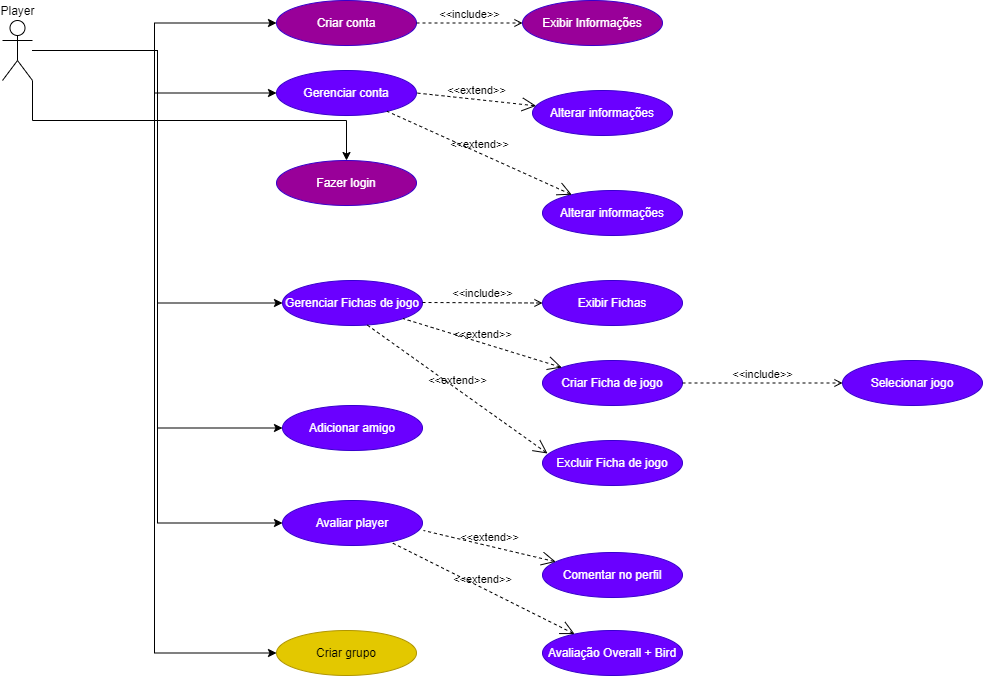

The diagram above was exported from draw.io. Its source (the exported page's mxGraphModel, read from the mxfile embedded in the PNG):
<mxGraphModel dx="868" dy="450" grid="1" gridSize="10" guides="1" tooltips="1" connect="1" arrows="1" fold="1" page="1" pageScale="1" pageWidth="827" pageHeight="1169" math="0" shadow="0">
  <root>
    <mxCell id="0" />
    <mxCell id="1" parent="0" />
    <mxCell id="KJCpV4WERZuNpjmvyXFg-4" style="edgeStyle=orthogonalEdgeStyle;rounded=0;orthogonalLoop=1;jettySize=auto;html=1;" parent="1" source="KJCpV4WERZuNpjmvyXFg-1" target="KJCpV4WERZuNpjmvyXFg-3" edge="1">
      <mxGeometry relative="1" as="geometry" />
    </mxCell>
    <mxCell id="KJCpV4WERZuNpjmvyXFg-5" style="edgeStyle=orthogonalEdgeStyle;rounded=0;orthogonalLoop=1;jettySize=auto;html=1;" parent="1" source="KJCpV4WERZuNpjmvyXFg-1" target="KJCpV4WERZuNpjmvyXFg-2" edge="1">
      <mxGeometry relative="1" as="geometry" />
    </mxCell>
    <mxCell id="KJCpV4WERZuNpjmvyXFg-17" style="edgeStyle=orthogonalEdgeStyle;rounded=0;orthogonalLoop=1;jettySize=auto;html=1;exitX=1;exitY=1;exitDx=0;exitDy=0;exitPerimeter=0;" parent="1" source="KJCpV4WERZuNpjmvyXFg-1" target="KJCpV4WERZuNpjmvyXFg-10" edge="1">
      <mxGeometry relative="1" as="geometry" />
    </mxCell>
    <mxCell id="KJCpV4WERZuNpjmvyXFg-28" style="edgeStyle=orthogonalEdgeStyle;rounded=0;orthogonalLoop=1;jettySize=auto;html=1;entryX=0;entryY=0.5;entryDx=0;entryDy=0;" parent="1" source="KJCpV4WERZuNpjmvyXFg-1" target="KJCpV4WERZuNpjmvyXFg-24" edge="1">
      <mxGeometry relative="1" as="geometry">
        <mxPoint x="90" y="270" as="targetPoint" />
      </mxGeometry>
    </mxCell>
    <mxCell id="KJCpV4WERZuNpjmvyXFg-51" style="edgeStyle=orthogonalEdgeStyle;rounded=0;orthogonalLoop=1;jettySize=auto;html=1;entryX=0;entryY=0.5;entryDx=0;entryDy=0;" parent="1" source="KJCpV4WERZuNpjmvyXFg-1" target="KJCpV4WERZuNpjmvyXFg-47" edge="1">
      <mxGeometry relative="1" as="geometry">
        <mxPoint x="220" y="538" as="targetPoint" />
      </mxGeometry>
    </mxCell>
    <mxCell id="KJCpV4WERZuNpjmvyXFg-58" style="edgeStyle=orthogonalEdgeStyle;rounded=0;orthogonalLoop=1;jettySize=auto;html=1;entryX=0;entryY=0.5;entryDx=0;entryDy=0;" parent="1" source="KJCpV4WERZuNpjmvyXFg-1" target="KJCpV4WERZuNpjmvyXFg-57" edge="1">
      <mxGeometry relative="1" as="geometry" />
    </mxCell>
    <mxCell id="KJCpV4WERZuNpjmvyXFg-1" value="Player" style="shape=umlActor;verticalLabelPosition=top;verticalAlign=bottom;html=1;outlineConnect=0;labelPosition=center;align=center;" parent="1" vertex="1">
      <mxGeometry x="140" y="30" width="30" height="60" as="geometry" />
    </mxCell>
    <mxCell id="KJCpV4WERZuNpjmvyXFg-2" value="Gerenciar conta" style="ellipse;whiteSpace=wrap;html=1;strokeColor=#3700CC;fillColor=#6a00ff;fontColor=#ffffff;" parent="1" vertex="1">
      <mxGeometry x="414" y="80" width="140" height="45" as="geometry" />
    </mxCell>
    <mxCell id="KJCpV4WERZuNpjmvyXFg-3" value="Criar conta" style="ellipse;whiteSpace=wrap;html=1;strokeColor=#3700CC;fillColor=#990099;fontColor=#ffffff;" parent="1" vertex="1">
      <mxGeometry x="414" y="10" width="140" height="45" as="geometry" />
    </mxCell>
    <mxCell id="KJCpV4WERZuNpjmvyXFg-7" value="Exibir Informações" style="ellipse;whiteSpace=wrap;html=1;strokeColor=#3700CC;fillColor=#990099;fontColor=#ffffff;" parent="1" vertex="1">
      <mxGeometry x="660" y="10" width="140" height="45" as="geometry" />
    </mxCell>
    <mxCell id="KJCpV4WERZuNpjmvyXFg-9" value="&amp;lt;&amp;lt;include&amp;gt;&amp;gt;" style="edgeStyle=none;html=1;endArrow=open;verticalAlign=bottom;dashed=1;labelBackgroundColor=none;rounded=0;entryX=0;entryY=0.5;entryDx=0;entryDy=0;exitX=1;exitY=0.5;exitDx=0;exitDy=0;" parent="1" source="KJCpV4WERZuNpjmvyXFg-3" target="KJCpV4WERZuNpjmvyXFg-7" edge="1">
      <mxGeometry width="160" relative="1" as="geometry">
        <mxPoint x="570" y="32" as="sourcePoint" />
        <mxPoint x="730" y="32" as="targetPoint" />
      </mxGeometry>
    </mxCell>
    <mxCell id="KJCpV4WERZuNpjmvyXFg-10" value="Fazer login" style="ellipse;whiteSpace=wrap;html=1;strokeColor=#3700CC;fillColor=#990099;fontColor=#ffffff;" parent="1" vertex="1">
      <mxGeometry x="414" y="170" width="140" height="45" as="geometry" />
    </mxCell>
    <mxCell id="KJCpV4WERZuNpjmvyXFg-12" value="Alterar informações" style="ellipse;whiteSpace=wrap;html=1;strokeColor=#3700CC;fillColor=#6a00ff;fontColor=#ffffff;" parent="1" vertex="1">
      <mxGeometry x="670" y="100" width="140" height="45" as="geometry" />
    </mxCell>
    <mxCell id="KJCpV4WERZuNpjmvyXFg-13" value="&amp;lt;&amp;lt;extend&amp;gt;&amp;gt;" style="edgeStyle=none;html=1;startArrow=open;endArrow=none;startSize=12;verticalAlign=bottom;dashed=1;labelBackgroundColor=none;rounded=0;entryX=1;entryY=0.5;entryDx=0;entryDy=0;" parent="1" source="KJCpV4WERZuNpjmvyXFg-12" target="KJCpV4WERZuNpjmvyXFg-2" edge="1">
      <mxGeometry width="160" relative="1" as="geometry">
        <mxPoint x="640" y="102" as="sourcePoint" />
        <mxPoint x="560" y="102" as="targetPoint" />
      </mxGeometry>
    </mxCell>
    <mxCell id="KJCpV4WERZuNpjmvyXFg-14" value="Alterar informações" style="ellipse;whiteSpace=wrap;html=1;strokeColor=#3700CC;fillColor=#6a00ff;fontColor=#ffffff;" parent="1" vertex="1">
      <mxGeometry x="680" y="200" width="140" height="45" as="geometry" />
    </mxCell>
    <mxCell id="KJCpV4WERZuNpjmvyXFg-15" value="&amp;lt;&amp;lt;extend&amp;gt;&amp;gt;" style="edgeStyle=none;html=1;startArrow=open;endArrow=none;startSize=12;verticalAlign=bottom;dashed=1;labelBackgroundColor=none;rounded=0;" parent="1" source="KJCpV4WERZuNpjmvyXFg-14" target="KJCpV4WERZuNpjmvyXFg-2" edge="1">
      <mxGeometry width="160" relative="1" as="geometry">
        <mxPoint x="679.9960010474036" y="145.00193559649506" as="sourcePoint" />
        <mxPoint x="560.38" y="132.14" as="targetPoint" />
      </mxGeometry>
    </mxCell>
    <mxCell id="KJCpV4WERZuNpjmvyXFg-24" value="Gerenciar Fichas de jogo&lt;br&gt;" style="ellipse;whiteSpace=wrap;html=1;strokeColor=#3700CC;fillColor=#6a00ff;fontColor=#ffffff;" parent="1" vertex="1">
      <mxGeometry x="420" y="290" width="140" height="45" as="geometry" />
    </mxCell>
    <mxCell id="KJCpV4WERZuNpjmvyXFg-29" value="Exibir Fichas" style="ellipse;whiteSpace=wrap;html=1;strokeColor=#3700CC;fillColor=#6a00ff;fontColor=#ffffff;" parent="1" vertex="1">
      <mxGeometry x="680" y="290" width="140" height="45" as="geometry" />
    </mxCell>
    <mxCell id="KJCpV4WERZuNpjmvyXFg-30" value="&amp;lt;&amp;lt;include&amp;gt;&amp;gt;" style="edgeStyle=none;html=1;endArrow=open;verticalAlign=bottom;dashed=1;labelBackgroundColor=none;rounded=0;" parent="1" target="KJCpV4WERZuNpjmvyXFg-29" edge="1">
      <mxGeometry width="160" relative="1" as="geometry">
        <mxPoint x="560" y="312" as="sourcePoint" />
        <mxPoint x="650" y="312.5" as="targetPoint" />
      </mxGeometry>
    </mxCell>
    <mxCell id="KJCpV4WERZuNpjmvyXFg-31" value="Criar Ficha de jogo" style="ellipse;whiteSpace=wrap;html=1;strokeColor=#3700CC;fillColor=#6a00ff;fontColor=#ffffff;" parent="1" vertex="1">
      <mxGeometry x="680" y="370" width="140" height="45" as="geometry" />
    </mxCell>
    <mxCell id="KJCpV4WERZuNpjmvyXFg-32" value="&amp;lt;&amp;lt;extend&amp;gt;&amp;gt;" style="edgeStyle=none;html=1;startArrow=open;endArrow=none;startSize=12;verticalAlign=bottom;dashed=1;labelBackgroundColor=none;rounded=0;" parent="1" source="KJCpV4WERZuNpjmvyXFg-31" target="KJCpV4WERZuNpjmvyXFg-24" edge="1">
      <mxGeometry width="160" relative="1" as="geometry">
        <mxPoint x="679.9967239610639" y="418.3863072002999" as="sourcePoint" />
        <mxPoint x="495.36923524314625" y="335.00446702698326" as="targetPoint" />
      </mxGeometry>
    </mxCell>
    <mxCell id="KJCpV4WERZuNpjmvyXFg-33" value="Excluir Ficha de jogo" style="ellipse;whiteSpace=wrap;html=1;strokeColor=#3700CC;fillColor=#6a00ff;fontColor=#ffffff;" parent="1" vertex="1">
      <mxGeometry x="680" y="450" width="140" height="45" as="geometry" />
    </mxCell>
    <mxCell id="KJCpV4WERZuNpjmvyXFg-34" value="&amp;lt;&amp;lt;extend&amp;gt;&amp;gt;" style="edgeStyle=none;html=1;startArrow=open;endArrow=none;startSize=12;verticalAlign=bottom;dashed=1;labelBackgroundColor=none;rounded=0;entryX=0.6;entryY=0.978;entryDx=0;entryDy=0;entryPerimeter=0;exitX=0.036;exitY=0.289;exitDx=0;exitDy=0;exitPerimeter=0;" parent="1" source="KJCpV4WERZuNpjmvyXFg-33" target="KJCpV4WERZuNpjmvyXFg-24" edge="1">
      <mxGeometry width="160" relative="1" as="geometry">
        <mxPoint x="669.9980346482604" y="450.0001637200414" as="sourcePoint" />
        <mxPoint x="511.2461539016521" y="401.0788165851237" as="targetPoint" />
      </mxGeometry>
    </mxCell>
    <mxCell id="KJCpV4WERZuNpjmvyXFg-35" value="Selecionar jogo" style="ellipse;whiteSpace=wrap;html=1;strokeColor=#3700CC;fillColor=#6a00ff;fontColor=#ffffff;" parent="1" vertex="1">
      <mxGeometry x="980" y="370" width="140" height="45" as="geometry" />
    </mxCell>
    <mxCell id="KJCpV4WERZuNpjmvyXFg-37" value="&amp;lt;&amp;lt;include&amp;gt;&amp;gt;" style="edgeStyle=none;html=1;endArrow=open;verticalAlign=bottom;dashed=1;labelBackgroundColor=none;rounded=0;exitX=1;exitY=0.5;exitDx=0;exitDy=0;" parent="1" source="KJCpV4WERZuNpjmvyXFg-31" target="KJCpV4WERZuNpjmvyXFg-35" edge="1">
      <mxGeometry width="160" relative="1" as="geometry">
        <mxPoint x="827" y="392" as="sourcePoint" />
        <mxPoint x="947" y="392.5" as="targetPoint" />
      </mxGeometry>
    </mxCell>
    <mxCell id="KJCpV4WERZuNpjmvyXFg-40" value="Adicionar amigo&lt;br&gt;" style="ellipse;whiteSpace=wrap;html=1;strokeColor=#3700CC;fillColor=#6a00ff;fontColor=#ffffff;" parent="1" vertex="1">
      <mxGeometry x="420" y="415" width="140" height="45" as="geometry" />
    </mxCell>
    <mxCell id="KJCpV4WERZuNpjmvyXFg-46" style="edgeStyle=orthogonalEdgeStyle;rounded=0;orthogonalLoop=1;jettySize=auto;html=1;entryX=0;entryY=0.5;entryDx=0;entryDy=0;" parent="1" source="KJCpV4WERZuNpjmvyXFg-1" target="KJCpV4WERZuNpjmvyXFg-40" edge="1">
      <mxGeometry relative="1" as="geometry">
        <mxPoint x="390" y="480" as="targetPoint" />
      </mxGeometry>
    </mxCell>
    <mxCell id="KJCpV4WERZuNpjmvyXFg-47" value="Avaliar player" style="ellipse;whiteSpace=wrap;html=1;strokeColor=#3700CC;fillColor=#6a00ff;fontColor=#ffffff;" parent="1" vertex="1">
      <mxGeometry x="420" y="510" width="140" height="45" as="geometry" />
    </mxCell>
    <mxCell id="KJCpV4WERZuNpjmvyXFg-52" value="Comentar no perfil" style="ellipse;whiteSpace=wrap;html=1;strokeColor=#3700CC;fillColor=#6a00ff;fontColor=#ffffff;" parent="1" vertex="1">
      <mxGeometry x="680" y="562" width="140" height="45" as="geometry" />
    </mxCell>
    <mxCell id="KJCpV4WERZuNpjmvyXFg-53" value="&amp;lt;&amp;lt;extend&amp;gt;&amp;gt;" style="edgeStyle=none;html=1;startArrow=open;endArrow=none;startSize=12;verticalAlign=bottom;dashed=1;labelBackgroundColor=none;rounded=0;entryX=1.007;entryY=0.667;entryDx=0;entryDy=0;entryPerimeter=0;" parent="1" source="KJCpV4WERZuNpjmvyXFg-52" target="KJCpV4WERZuNpjmvyXFg-47" edge="1">
      <mxGeometry width="160" relative="1" as="geometry">
        <mxPoint x="670" y="572" as="sourcePoint" />
        <mxPoint x="580" y="562" as="targetPoint" />
      </mxGeometry>
    </mxCell>
    <mxCell id="KJCpV4WERZuNpjmvyXFg-54" value="Avaliação Overall + Bird" style="ellipse;whiteSpace=wrap;html=1;strokeColor=#3700CC;fillColor=#6a00ff;fontColor=#ffffff;" parent="1" vertex="1">
      <mxGeometry x="680" y="640" width="140" height="45" as="geometry" />
    </mxCell>
    <mxCell id="KJCpV4WERZuNpjmvyXFg-56" value="&amp;lt;&amp;lt;extend&amp;gt;&amp;gt;" style="edgeStyle=none;html=1;startArrow=open;endArrow=none;startSize=12;verticalAlign=bottom;dashed=1;labelBackgroundColor=none;rounded=0;" parent="1" source="KJCpV4WERZuNpjmvyXFg-54" target="KJCpV4WERZuNpjmvyXFg-47" edge="1">
      <mxGeometry width="160" relative="1" as="geometry">
        <mxPoint x="650" y="630" as="sourcePoint" />
        <mxPoint x="547.6700000000001" y="590.005" as="targetPoint" />
      </mxGeometry>
    </mxCell>
    <mxCell id="KJCpV4WERZuNpjmvyXFg-57" value="Criar grupo" style="ellipse;whiteSpace=wrap;html=1;strokeColor=#B09500;fillColor=#e3c800;fontColor=#000000;" parent="1" vertex="1">
      <mxGeometry x="414" y="640" width="140" height="45" as="geometry" />
    </mxCell>
  </root>
</mxGraphModel>